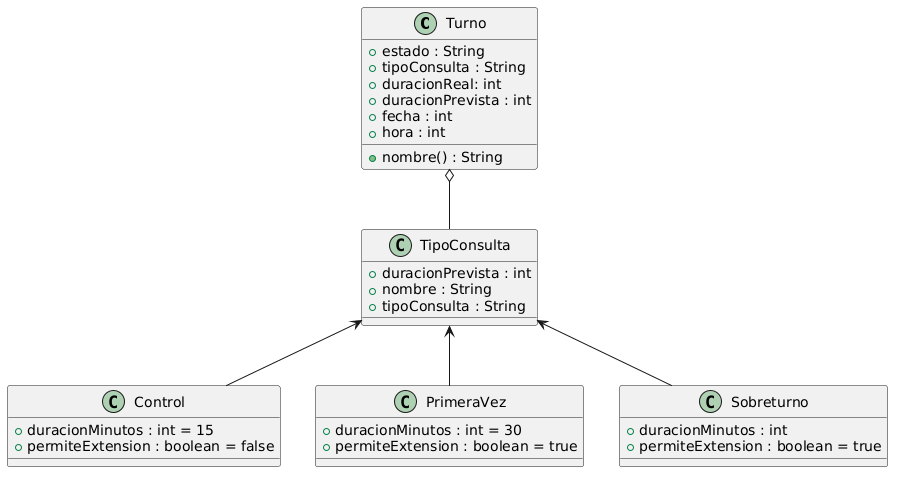

The diagram above was rendered by PlantUML. Its source (embedded in the PNG):
@startuml
class Turno {
    +estado : String
    +tipoConsulta : String
    +duracionReal: int
    +duracionPrevista : int
    +fecha : int
    +hora : int
    +nombre() : String
}
class TipoConsulta {
    +duracionPrevista : int
    +nombre : String
    +tipoConsulta : String
}
class Control {
    +duracionMinutos : int = 15
    +permiteExtension : boolean = false
}
class PrimeraVez {
    +duracionMinutos : int = 30
    +permiteExtension : boolean = true
}
class Sobreturno{
    +duracionMinutos : int
    +permiteExtension : boolean = true
}
Turno o-- TipoConsulta
TipoConsulta <-- Control
TipoConsulta <-- PrimeraVez
TipoConsulta <-- Sobreturno
@enduml